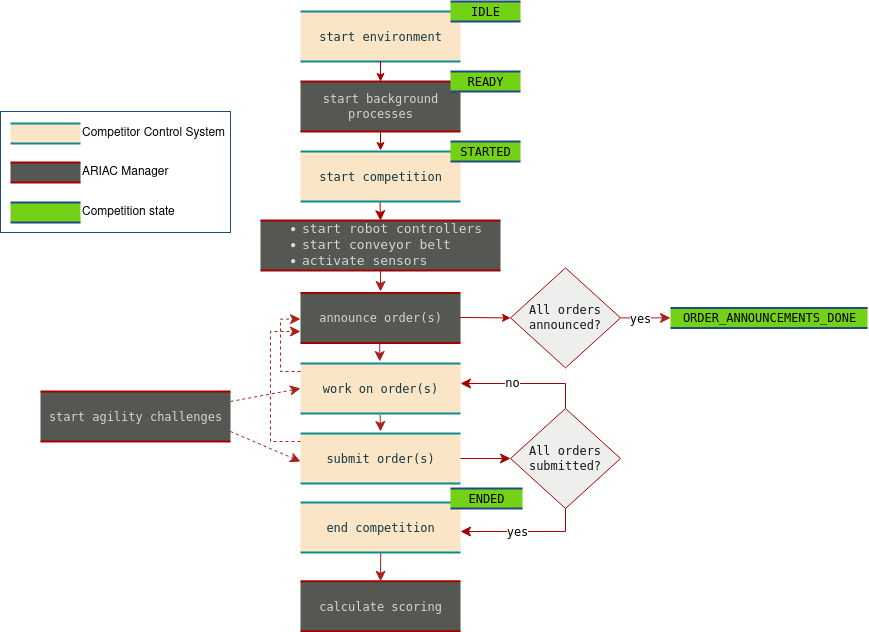

The diagram above was exported from draw.io. Its source (the exported page's mxGraphModel, read from the mxfile embedded in the PNG):
<mxGraphModel dx="1048" dy="612" grid="1" gridSize="10" guides="1" tooltips="1" connect="1" arrows="1" fold="1" page="1" pageScale="1" pageWidth="1100" pageHeight="850" background="#ffffff" math="0" shadow="0">
  <root>
    <mxCell id="0" />
    <mxCell id="1" parent="0" />
    <mxCell id="21ea969265ad0168-30" value="start competition" style="html=1;rounded=0;shadow=0;comic=0;labelBackgroundColor=none;strokeWidth=2;fontFamily=Verdana;fontSize=12;align=center;shape=mxgraph.ios7ui.horLines;fillColor=#FAE5C7;strokeColor=#0F8B8D;fontColor=#143642;" parent="1" vertex="1">
      <mxGeometry x="350" y="200" width="160" height="50" as="geometry" />
    </mxCell>
    <mxCell id="21ea969265ad0168-34" value="" style="edgeStyle=orthogonalEdgeStyle;html=1;labelBackgroundColor=none;startFill=0;startSize=8;endFill=1;endSize=8;fontFamily=Verdana;fontSize=12;fontColor=default;strokeColor=#a40000;exitX=0.497;exitY=1.015;exitDx=0;exitDy=0;exitPerimeter=0;entryX=0.5;entryY=0.004;entryDx=0;entryDy=0;entryPerimeter=0;rounded=0;" parent="1" source="21ea969265ad0168-30" edge="1" target="k0XyYMuRsUqmFtkR2juh-1">
      <mxGeometry x="-0.1342" y="32" relative="1" as="geometry">
        <mxPoint as="offset" />
        <mxPoint x="430" y="280" as="targetPoint" />
        <Array as="points">
          <mxPoint x="430" y="251" />
        </Array>
      </mxGeometry>
    </mxCell>
    <mxCell id="k0XyYMuRsUqmFtkR2juh-1" value="&lt;div style=&quot;font-size: 13px;&quot; align=&quot;left&quot;&gt;&lt;ul style=&quot;font-size: 13px;&quot;&gt;&lt;li style=&quot;font-size: 13px;&quot;&gt;&lt;div style=&quot;font-size: 13px;&quot;&gt;start robot controllers&lt;/div&gt;&lt;/li&gt;&lt;li style=&quot;font-size: 13px;&quot;&gt;&lt;div style=&quot;font-size: 13px;&quot;&gt;start conveyor belt&lt;/div&gt;&lt;/li&gt;&lt;li style=&quot;font-size: 13px;&quot;&gt;&lt;div style=&quot;font-size: 13px;&quot;&gt;activate sensors&lt;/div&gt;&lt;/li&gt;&lt;/ul&gt;&lt;/div&gt;" style="html=1;rounded=0;shadow=0;comic=0;labelBackgroundColor=none;strokeWidth=2;fontFamily=Verdana;fontSize=13;align=left;shape=mxgraph.ios7ui.horLines;fillColor=#555753;strokeColor=#a40000;fontColor=#d3d7cf;" parent="1" vertex="1">
      <mxGeometry x="310" y="269" width="240" height="50" as="geometry" />
    </mxCell>
    <mxCell id="k0XyYMuRsUqmFtkR2juh-2" value="" style="edgeStyle=orthogonalEdgeStyle;html=1;labelBackgroundColor=none;startFill=0;startSize=8;endFill=1;endSize=8;fontFamily=Verdana;fontSize=12;fontColor=default;strokeColor=#A8201A;rounded=0;" parent="1" edge="1" source="k0XyYMuRsUqmFtkR2juh-1">
      <mxGeometry x="-0.1342" y="32" relative="1" as="geometry">
        <mxPoint as="offset" />
        <mxPoint x="430.20799999999997" y="330" as="sourcePoint" />
        <mxPoint x="430" y="340" as="targetPoint" />
        <Array as="points" />
      </mxGeometry>
    </mxCell>
    <mxCell id="k0XyYMuRsUqmFtkR2juh-3" value="announce order(s)" style="html=1;rounded=0;shadow=0;comic=0;labelBackgroundColor=none;strokeWidth=2;fontFamily=Verdana;fontSize=12;align=center;shape=mxgraph.ios7ui.horLines;fillColor=#555753;strokeColor=#a40000;fontColor=#d3d7cf;" parent="1" vertex="1">
      <mxGeometry x="350" y="341.4" width="160" height="50" as="geometry" />
    </mxCell>
    <mxCell id="k0XyYMuRsUqmFtkR2juh-4" value="work on order(s)" style="html=1;rounded=0;shadow=0;comic=0;labelBackgroundColor=none;strokeWidth=2;fontFamily=Verdana;fontSize=12;align=center;shape=mxgraph.ios7ui.horLines;fillColor=#FAE5C7;strokeColor=#0F8B8D;fontColor=#143642;" parent="1" vertex="1">
      <mxGeometry x="350" y="412" width="160" height="50" as="geometry" />
    </mxCell>
    <mxCell id="k0XyYMuRsUqmFtkR2juh-6" value="" style="edgeStyle=orthogonalEdgeStyle;html=1;labelBackgroundColor=none;startFill=0;startSize=8;endFill=1;endSize=8;fontFamily=Verdana;fontSize=12;fontColor=default;strokeColor=#A8201A;exitX=0.495;exitY=1.013;exitDx=0;exitDy=0;exitPerimeter=0;rounded=0;" parent="1" edge="1" source="k0XyYMuRsUqmFtkR2juh-3">
      <mxGeometry x="-0.1342" y="32" relative="1" as="geometry">
        <mxPoint as="offset" />
        <mxPoint x="430.20799999999997" y="410" as="sourcePoint" />
        <mxPoint x="430" y="410" as="targetPoint" />
        <Array as="points">
          <mxPoint x="429" y="410" />
          <mxPoint x="430" y="410" />
        </Array>
      </mxGeometry>
    </mxCell>
    <mxCell id="k0XyYMuRsUqmFtkR2juh-9" value="start agility challenges" style="html=1;rounded=0;shadow=0;comic=0;labelBackgroundColor=none;strokeWidth=2;fontFamily=Verdana;fontSize=12;align=center;shape=mxgraph.ios7ui.horLines;fillColor=#555753;strokeColor=#a40000;fontColor=#d3d7cf;" parent="1" vertex="1">
      <mxGeometry x="90" y="440" width="190" height="50" as="geometry" />
    </mxCell>
    <mxCell id="k0XyYMuRsUqmFtkR2juh-10" value="" style="html=1;labelBackgroundColor=none;startFill=0;startSize=8;endFill=1;endSize=8;fontFamily=Verdana;fontSize=12;fontColor=default;strokeColor=#A8201A;dashed=1;rounded=0;" parent="1" edge="1">
      <mxGeometry x="-0.1342" y="32" relative="1" as="geometry">
        <mxPoint as="offset" />
        <mxPoint x="350" y="437" as="targetPoint" />
        <mxPoint x="280" y="450" as="sourcePoint" />
      </mxGeometry>
    </mxCell>
    <mxCell id="k0XyYMuRsUqmFtkR2juh-11" value="" style="html=1;labelBackgroundColor=none;startFill=0;startSize=8;endFill=1;endSize=8;fontFamily=Verdana;fontSize=12;fontColor=default;strokeColor=#A8201A;exitX=0.498;exitY=1.027;exitDx=0;exitDy=0;exitPerimeter=0;rounded=0;" parent="1" edge="1" source="k0XyYMuRsUqmFtkR2juh-4">
      <mxGeometry x="-0.1342" y="32" relative="1" as="geometry">
        <mxPoint as="offset" />
        <mxPoint x="430.10799999999995" y="490" as="sourcePoint" />
        <mxPoint x="430" y="480" as="targetPoint" />
      </mxGeometry>
    </mxCell>
    <mxCell id="k0XyYMuRsUqmFtkR2juh-12" value="submit order(s)" style="html=1;rounded=0;shadow=0;comic=0;labelBackgroundColor=none;strokeWidth=2;fontFamily=Verdana;fontSize=12;align=center;shape=mxgraph.ios7ui.horLines;fillColor=#FAE5C7;strokeColor=#0F8B8D;fontColor=#143642;" parent="1" vertex="1">
      <mxGeometry x="350" y="482" width="160" height="50" as="geometry" />
    </mxCell>
    <mxCell id="U-q0kWKjm_PGUdBeSgfY-2" value="" style="edgeStyle=orthogonalEdgeStyle;html=1;labelBackgroundColor=none;startFill=0;startSize=8;endFill=1;endSize=8;fontFamily=Verdana;fontSize=12;fontColor=default;strokeColor=#A8201A;exitX=0.494;exitY=1.012;exitDx=0;exitDy=0;exitPerimeter=0;" parent="1" edge="1">
      <mxGeometry x="-0.1342" y="32" relative="1" as="geometry">
        <mxPoint as="offset" />
        <mxPoint x="430.2080000000001" y="600.4" as="sourcePoint" />
        <mxPoint x="430" y="629.8" as="targetPoint" />
        <Array as="points">
          <mxPoint x="430" y="600.8" />
        </Array>
      </mxGeometry>
    </mxCell>
    <mxCell id="U-q0kWKjm_PGUdBeSgfY-3" value="calculate scoring" style="html=1;rounded=0;shadow=0;comic=0;labelBackgroundColor=none;strokeWidth=2;fontFamily=Verdana;fontSize=12;align=center;shape=mxgraph.ios7ui.horLines;fillColor=#555753;strokeColor=#a40000;fontColor=#d3d7cf;" parent="1" vertex="1">
      <mxGeometry x="350" y="629.8" width="160" height="50" as="geometry" />
    </mxCell>
    <mxCell id="a0fuLbzsyrIofvTNJOhG-1" value="end competition" style="html=1;rounded=0;shadow=0;comic=0;labelBackgroundColor=none;strokeWidth=2;fontFamily=Verdana;fontSize=12;align=center;shape=mxgraph.ios7ui.horLines;fillColor=#FAE5C7;strokeColor=#0F8B8D;fontColor=#143642;" vertex="1" parent="1">
      <mxGeometry x="350" y="551" width="160" height="50" as="geometry" />
    </mxCell>
    <mxCell id="a0fuLbzsyrIofvTNJOhG-2" value="All orders announced?" style="rhombus;whiteSpace=wrap;html=1;hachureGap=4;fontFamily=Verdana;fontSize=12;fillColor=#eeeeec;strokeColor=#a40000;fontColor=#18141d;" vertex="1" parent="1">
      <mxGeometry x="560" y="316.4" width="110" height="100" as="geometry" />
    </mxCell>
    <mxCell id="a0fuLbzsyrIofvTNJOhG-8" value="" style="edgeStyle=orthogonalEdgeStyle;rounded=0;hachureGap=4;orthogonalLoop=1;jettySize=auto;html=1;fontFamily=Verdana;fontSize=12;fontColor=#18141d;exitX=0;exitY=0.5;exitDx=0;exitDy=0;strokeColor=#a40000;entryX=1.011;entryY=0.6;entryDx=0;entryDy=0;entryPerimeter=0;endArrow=none;endFill=0;startArrow=classic;startFill=1;" edge="1" parent="1" source="a0fuLbzsyrIofvTNJOhG-2">
      <mxGeometry relative="1" as="geometry">
        <mxPoint x="653" y="326" as="sourcePoint" />
        <mxPoint x="509.7599999999999" y="366" as="targetPoint" />
        <Array as="points">
          <mxPoint x="558" y="366" />
          <mxPoint x="558" y="366" />
        </Array>
      </mxGeometry>
    </mxCell>
    <mxCell id="a0fuLbzsyrIofvTNJOhG-11" value="start environment" style="html=1;rounded=0;shadow=0;comic=0;labelBackgroundColor=none;strokeWidth=2;fontFamily=Verdana;fontSize=12;align=center;shape=mxgraph.ios7ui.horLines;fillColor=#FAE5C7;strokeColor=#0F8B8D;fontColor=#143642;" vertex="1" parent="1">
      <mxGeometry x="350" y="60" width="160" height="50" as="geometry" />
    </mxCell>
    <mxCell id="a0fuLbzsyrIofvTNJOhG-12" value="" style="edgeStyle=orthogonalEdgeStyle;rounded=0;sketch=0;hachureGap=4;jiggle=2;curveFitting=1;orthogonalLoop=1;jettySize=auto;html=1;strokeColor=#a40000;fontFamily=Verdana;fontSize=12;fontColor=#18141d;startArrow=classic;startFill=1;endArrow=none;endFill=0;" edge="1" parent="1" target="a0fuLbzsyrIofvTNJOhG-11">
      <mxGeometry relative="1" as="geometry">
        <mxPoint x="430" y="130" as="sourcePoint" />
      </mxGeometry>
    </mxCell>
    <mxCell id="a0fuLbzsyrIofvTNJOhG-15" value="IDLE" style="html=1;rounded=0;shadow=0;comic=0;labelBackgroundColor=none;strokeWidth=2;fontFamily=Verdana;fontSize=12;align=center;shape=mxgraph.ios7ui.horLines;fillColor=#73d216;strokeColor=#204a87;fontColor=#000000;" vertex="1" parent="1">
      <mxGeometry x="500" y="50" width="70" height="20" as="geometry" />
    </mxCell>
    <mxCell id="a0fuLbzsyrIofvTNJOhG-16" value="&lt;div&gt;start background &lt;br&gt;&lt;/div&gt;&lt;div&gt;processes&lt;/div&gt;" style="html=1;rounded=0;shadow=0;comic=0;labelBackgroundColor=none;strokeWidth=2;fontFamily=Verdana;fontSize=12;align=center;shape=mxgraph.ios7ui.horLines;fillColor=#555753;strokeColor=#a40000;fontColor=#d3d7cf;" vertex="1" parent="1">
      <mxGeometry x="350" y="129.99999999999997" width="160" height="50" as="geometry" />
    </mxCell>
    <mxCell id="a0fuLbzsyrIofvTNJOhG-17" value="READY" style="html=1;rounded=0;shadow=0;comic=0;labelBackgroundColor=none;strokeWidth=2;fontFamily=Verdana;fontSize=12;align=center;shape=mxgraph.ios7ui.horLines;fillColor=#73d216;strokeColor=#204a87;fontColor=#000000;" vertex="1" parent="1">
      <mxGeometry x="500" y="120" width="70" height="20" as="geometry" />
    </mxCell>
    <mxCell id="a0fuLbzsyrIofvTNJOhG-18" value="STARTED" style="html=1;rounded=0;shadow=0;comic=0;labelBackgroundColor=none;strokeWidth=2;fontFamily=Verdana;fontSize=12;align=center;shape=mxgraph.ios7ui.horLines;fillColor=#73d216;strokeColor=#204a87;fontColor=#000000;" vertex="1" parent="1">
      <mxGeometry x="500" y="190" width="70" height="20" as="geometry" />
    </mxCell>
    <mxCell id="a0fuLbzsyrIofvTNJOhG-20" value="" style="html=1;labelBackgroundColor=none;startFill=0;startSize=8;endFill=1;endSize=8;fontFamily=Verdana;fontSize=12;fontColor=default;strokeColor=#A8201A;exitX=1;exitY=0.5;exitDx=0;exitDy=0;rounded=0;" edge="1" parent="1" source="a0fuLbzsyrIofvTNJOhG-2" target="a0fuLbzsyrIofvTNJOhG-22">
      <mxGeometry x="-0.1342" y="32" relative="1" as="geometry">
        <mxPoint as="offset" />
        <mxPoint x="440.20799999999997" y="322" as="sourcePoint" />
        <mxPoint x="700" y="366" as="targetPoint" />
      </mxGeometry>
    </mxCell>
    <mxCell id="a0fuLbzsyrIofvTNJOhG-21" value="yes" style="edgeLabel;html=1;align=center;verticalAlign=middle;resizable=0;points=[];fontSize=12;fontFamily=Verdana;fontColor=#000000;labelBackgroundColor=#ffffff;" vertex="1" connectable="0" parent="a0fuLbzsyrIofvTNJOhG-20">
      <mxGeometry x="-0.1942" relative="1" as="geometry">
        <mxPoint as="offset" />
      </mxGeometry>
    </mxCell>
    <mxCell id="a0fuLbzsyrIofvTNJOhG-22" value="ORDER_ANNOUNCEMENTS_DONE" style="html=1;rounded=0;shadow=0;comic=0;labelBackgroundColor=none;strokeWidth=2;fontFamily=Verdana;fontSize=12;align=center;shape=mxgraph.ios7ui.horLines;fillColor=#73d216;strokeColor=#204a87;fontColor=#000000;" vertex="1" parent="1">
      <mxGeometry x="720" y="356.4" width="197" height="20" as="geometry" />
    </mxCell>
    <mxCell id="a0fuLbzsyrIofvTNJOhG-25" value="All orders submitted?" style="rhombus;whiteSpace=wrap;html=1;hachureGap=4;fontFamily=Verdana;fontSize=12;fillColor=#eeeeec;strokeColor=#a40000;fontColor=#18141d;" vertex="1" parent="1">
      <mxGeometry x="560" y="457" width="110" height="100" as="geometry" />
    </mxCell>
    <mxCell id="a0fuLbzsyrIofvTNJOhG-27" value="" style="html=1;labelBackgroundColor=none;startFill=0;startSize=8;endFill=1;endSize=8;fontFamily=Verdana;fontSize=12;fontColor=default;strokeColor=#a40000;rounded=0;entryX=0;entryY=0.5;entryDx=0;entryDy=0;" edge="1" parent="1" source="k0XyYMuRsUqmFtkR2juh-12" target="a0fuLbzsyrIofvTNJOhG-25">
      <mxGeometry x="-0.1342" y="32" relative="1" as="geometry">
        <mxPoint as="offset" />
        <mxPoint x="520" y="492" as="sourcePoint" />
        <mxPoint x="536" y="507" as="targetPoint" />
      </mxGeometry>
    </mxCell>
    <mxCell id="a0fuLbzsyrIofvTNJOhG-28" value="" style="html=1;labelBackgroundColor=none;startFill=0;startSize=8;endFill=1;endSize=8;fontFamily=Verdana;fontSize=12;fontColor=default;strokeColor=#a40000;rounded=0;edgeStyle=orthogonalEdgeStyle;entryX=1;entryY=0.58;entryDx=0;entryDy=0;entryPerimeter=0;exitX=0.5;exitY=1;exitDx=0;exitDy=0;" edge="1" parent="1" source="a0fuLbzsyrIofvTNJOhG-25" target="a0fuLbzsyrIofvTNJOhG-1">
      <mxGeometry x="-0.1342" y="32" relative="1" as="geometry">
        <mxPoint as="offset" />
        <mxPoint x="520" y="555" as="sourcePoint" />
        <mxPoint x="546" y="555" as="targetPoint" />
      </mxGeometry>
    </mxCell>
    <mxCell id="a0fuLbzsyrIofvTNJOhG-30" value="yes" style="edgeLabel;html=1;align=center;verticalAlign=middle;resizable=0;points=[];fontSize=12;fontFamily=Verdana;fontColor=#000000;labelBackgroundColor=#ffffff;" vertex="1" connectable="0" parent="a0fuLbzsyrIofvTNJOhG-28">
      <mxGeometry x="0.122" relative="1" as="geometry">
        <mxPoint as="offset" />
      </mxGeometry>
    </mxCell>
    <mxCell id="a0fuLbzsyrIofvTNJOhG-29" value="" style="html=1;labelBackgroundColor=none;startFill=0;startSize=8;endFill=1;endSize=8;fontFamily=Verdana;fontSize=12;fontColor=default;strokeColor=#a40000;rounded=0;edgeStyle=orthogonalEdgeStyle;entryX=1;entryY=0.4;entryDx=0;entryDy=0;entryPerimeter=0;exitX=0.5;exitY=0;exitDx=0;exitDy=0;" edge="1" parent="1" source="a0fuLbzsyrIofvTNJOhG-25" target="k0XyYMuRsUqmFtkR2juh-4">
      <mxGeometry x="-0.1342" y="32" relative="1" as="geometry">
        <mxPoint as="offset" />
        <mxPoint x="603" y="605" as="sourcePoint" />
        <mxPoint x="520" y="640" as="targetPoint" />
      </mxGeometry>
    </mxCell>
    <mxCell id="a0fuLbzsyrIofvTNJOhG-31" value="no" style="edgeLabel;html=1;align=center;verticalAlign=middle;resizable=0;points=[];fontSize=12;fontFamily=Verdana;fontColor=#000000;labelBackgroundColor=#ffffff;" vertex="1" connectable="0" parent="a0fuLbzsyrIofvTNJOhG-29">
      <mxGeometry x="0.2034" y="-1" relative="1" as="geometry">
        <mxPoint as="offset" />
      </mxGeometry>
    </mxCell>
    <mxCell id="a0fuLbzsyrIofvTNJOhG-32" value="ENDED" style="html=1;rounded=0;shadow=0;comic=0;labelBackgroundColor=none;strokeWidth=2;fontFamily=Verdana;fontSize=12;align=center;shape=mxgraph.ios7ui.horLines;fillColor=#73d216;strokeColor=#204a87;fontColor=#000000;" vertex="1" parent="1">
      <mxGeometry x="500" y="537" width="72" height="20" as="geometry" />
    </mxCell>
    <mxCell id="a0fuLbzsyrIofvTNJOhG-33" value="" style="edgeStyle=orthogonalEdgeStyle;rounded=0;sketch=0;hachureGap=4;jiggle=2;curveFitting=1;orthogonalLoop=1;jettySize=auto;html=1;strokeColor=#a40000;fontFamily=Verdana;fontSize=12;fontColor=#18141d;startArrow=classic;startFill=1;endArrow=none;endFill=0;" edge="1" parent="1">
      <mxGeometry relative="1" as="geometry">
        <mxPoint x="430" y="199" as="sourcePoint" />
        <mxPoint x="430" y="179" as="targetPoint" />
      </mxGeometry>
    </mxCell>
    <mxCell id="a0fuLbzsyrIofvTNJOhG-35" value="" style="group" vertex="1" connectable="0" parent="1">
      <mxGeometry x="50" y="160" width="230" height="121" as="geometry" />
    </mxCell>
    <mxCell id="k0XyYMuRsUqmFtkR2juh-18" value="" style="html=1;rounded=0;shadow=0;comic=0;labelBackgroundColor=none;strokeWidth=2;fontFamily=Verdana;fontSize=12;align=center;shape=mxgraph.ios7ui.horLines;fillColor=#FAE5C7;strokeColor=#0F8B8D;fontColor=#143642;" parent="a0fuLbzsyrIofvTNJOhG-35" vertex="1">
      <mxGeometry x="10" y="12" width="70" height="20" as="geometry" />
    </mxCell>
    <mxCell id="k0XyYMuRsUqmFtkR2juh-19" value="Competitor Control System" style="text;html=1;strokeColor=none;fillColor=none;align=left;verticalAlign=middle;whiteSpace=wrap;rounded=0;fontColor=#000000;" parent="a0fuLbzsyrIofvTNJOhG-35" vertex="1">
      <mxGeometry x="80" y="12" width="150" height="20" as="geometry" />
    </mxCell>
    <mxCell id="k0XyYMuRsUqmFtkR2juh-24" value="" style="html=1;rounded=0;shadow=0;comic=0;labelBackgroundColor=none;strokeWidth=2;fontFamily=Verdana;fontSize=12;align=left;shape=mxgraph.ios7ui.horLines;fillColor=#555753;strokeColor=#a40000;fontColor=#d3d7cf;" parent="a0fuLbzsyrIofvTNJOhG-35" vertex="1">
      <mxGeometry x="10" y="51" width="70" height="20" as="geometry" />
    </mxCell>
    <mxCell id="k0XyYMuRsUqmFtkR2juh-25" value="ARIAC Manager" style="text;html=1;strokeColor=none;fillColor=none;align=left;verticalAlign=middle;whiteSpace=wrap;rounded=0;fontColor=#000000;" parent="a0fuLbzsyrIofvTNJOhG-35" vertex="1">
      <mxGeometry x="80" y="51" width="120" height="20" as="geometry" />
    </mxCell>
    <mxCell id="a0fuLbzsyrIofvTNJOhG-13" value="" style="html=1;rounded=0;shadow=0;comic=0;labelBackgroundColor=none;strokeWidth=2;fontFamily=Verdana;fontSize=12;align=left;shape=mxgraph.ios7ui.horLines;fillColor=#73d216;strokeColor=#204a87;fontColor=#d3d7cf;" vertex="1" parent="a0fuLbzsyrIofvTNJOhG-35">
      <mxGeometry x="10" y="91" width="70" height="20" as="geometry" />
    </mxCell>
    <mxCell id="a0fuLbzsyrIofvTNJOhG-14" value="Competition state" style="text;html=1;strokeColor=none;fillColor=none;align=left;verticalAlign=middle;whiteSpace=wrap;rounded=0;fontColor=#000000;" vertex="1" parent="a0fuLbzsyrIofvTNJOhG-35">
      <mxGeometry x="80" y="91" width="120" height="20" as="geometry" />
    </mxCell>
    <mxCell id="a0fuLbzsyrIofvTNJOhG-34" value="" style="rounded=0;whiteSpace=wrap;html=1;labelBackgroundColor=#ffffff;sketch=0;hachureGap=4;jiggle=2;curveFitting=1;strokeColor=#204a87;fontFamily=Verdana;fontSize=12;fontColor=#000000;fillColor=none;" vertex="1" parent="a0fuLbzsyrIofvTNJOhG-35">
      <mxGeometry width="230" height="121" as="geometry" />
    </mxCell>
    <mxCell id="a0fuLbzsyrIofvTNJOhG-36" value="" style="html=1;labelBackgroundColor=none;startFill=0;startSize=8;endFill=1;endSize=8;fontFamily=Verdana;fontSize=12;fontColor=default;strokeColor=#A8201A;entryX=0;entryY=0.523;entryDx=0;entryDy=0;entryPerimeter=0;dashed=1;rounded=0;edgeStyle=orthogonalEdgeStyle;exitX=0;exitY=0.16;exitDx=0;exitDy=0;exitPerimeter=0;" edge="1" parent="1" source="k0XyYMuRsUqmFtkR2juh-4" target="k0XyYMuRsUqmFtkR2juh-3">
      <mxGeometry x="-0.1342" y="32" relative="1" as="geometry">
        <mxPoint as="offset" />
        <mxPoint x="362.4000000000001" y="446.3499999999999" as="targetPoint" />
        <Array as="points">
          <mxPoint x="330" y="420" />
          <mxPoint x="330" y="368" />
        </Array>
        <mxPoint x="350" y="430" as="sourcePoint" />
      </mxGeometry>
    </mxCell>
    <mxCell id="a0fuLbzsyrIofvTNJOhG-37" value="" style="html=1;labelBackgroundColor=none;startFill=0;startSize=8;endFill=1;endSize=8;fontFamily=Verdana;fontSize=12;fontColor=default;strokeColor=#A8201A;entryX=0;entryY=0.56;entryDx=0;entryDy=0;entryPerimeter=0;dashed=1;rounded=0;" edge="1" parent="1" target="k0XyYMuRsUqmFtkR2juh-12">
      <mxGeometry x="-0.1342" y="32" relative="1" as="geometry">
        <mxPoint as="offset" />
        <mxPoint x="362.4000000000001" y="446.35" as="targetPoint" />
        <mxPoint x="280" y="480" as="sourcePoint" />
      </mxGeometry>
    </mxCell>
    <mxCell id="a0fuLbzsyrIofvTNJOhG-38" value="" style="html=1;labelBackgroundColor=none;startFill=0;startSize=8;endFill=1;endSize=8;fontFamily=Verdana;fontSize=12;fontColor=default;strokeColor=#A8201A;dashed=1;rounded=0;edgeStyle=orthogonalEdgeStyle;exitX=0;exitY=0.16;exitDx=0;exitDy=0;exitPerimeter=0;" edge="1" parent="1" source="k0XyYMuRsUqmFtkR2juh-12">
      <mxGeometry x="-0.1342" y="32" relative="1" as="geometry">
        <mxPoint as="offset" />
        <mxPoint x="350" y="380" as="targetPoint" />
        <Array as="points">
          <mxPoint x="320" y="490" />
          <mxPoint x="320" y="380" />
          <mxPoint x="350" y="380" />
        </Array>
        <mxPoint x="360" y="429.9999999999999" as="sourcePoint" />
      </mxGeometry>
    </mxCell>
  </root>
</mxGraphModel>